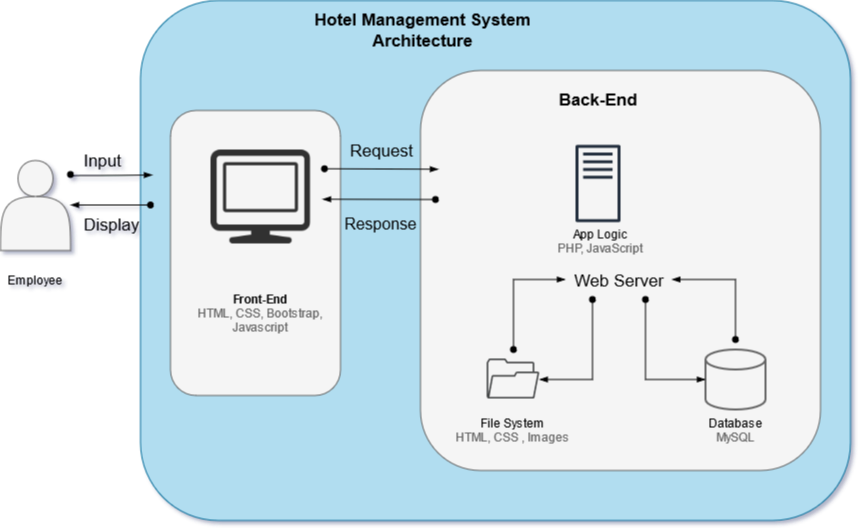

The diagram above was exported from draw.io. Its source (the exported page's mxGraphModel, read from the mxfile embedded in the PNG):
<mxGraphModel dx="1422" dy="763" grid="1" gridSize="10" guides="1" tooltips="1" connect="1" arrows="1" fold="1" page="1" pageScale="1" pageWidth="850" pageHeight="1100" math="0" shadow="1">
  <root>
    <mxCell id="0" />
    <mxCell id="1" parent="0" />
    <mxCell id="rB6wdP7FUO02FjVSVgZO-11" value="" style="rounded=1;whiteSpace=wrap;html=1;fillColor=#b1ddf0;strokeColor=#10739e;" vertex="1" parent="1">
      <mxGeometry x="150" y="130" width="710" height="520" as="geometry" />
    </mxCell>
    <mxCell id="rB6wdP7FUO02FjVSVgZO-13" value="" style="rounded=1;whiteSpace=wrap;html=1;fillColor=#f5f5f5;strokeColor=#666666;fontColor=#333333;" vertex="1" parent="1">
      <mxGeometry x="430" y="200" width="400" height="400" as="geometry" />
    </mxCell>
    <mxCell id="rB6wdP7FUO02FjVSVgZO-14" value="" style="rounded=1;whiteSpace=wrap;html=1;fillColor=#f5f5f5;strokeColor=#666666;fontColor=#333333;" vertex="1" parent="1">
      <mxGeometry x="180" y="240" width="170" height="285" as="geometry" />
    </mxCell>
    <mxCell id="rB6wdP7FUO02FjVSVgZO-2" value="" style="outlineConnect=0;fontColor=#232F3E;gradientColor=none;fillColor=#232F3E;strokeColor=none;dashed=0;verticalLabelPosition=bottom;verticalAlign=top;align=center;html=1;fontSize=12;fontStyle=0;aspect=fixed;pointerEvents=1;shape=mxgraph.aws4.traditional_server;" vertex="1" parent="1">
      <mxGeometry x="585" y="274" width="45" height="78" as="geometry" />
    </mxCell>
    <mxCell id="rB6wdP7FUO02FjVSVgZO-28" style="edgeStyle=orthogonalEdgeStyle;rounded=0;orthogonalLoop=1;jettySize=auto;html=1;entryX=1;entryY=0.5;entryDx=0;entryDy=0;startArrow=oval;startFill=1;endArrow=blockThin;endFill=1;fontSize=17;" edge="1" parent="1">
      <mxGeometry relative="1" as="geometry">
        <mxPoint x="745" y="469" as="sourcePoint" />
        <mxPoint x="681.25" y="409" as="targetPoint" />
        <Array as="points">
          <mxPoint x="745" y="409" />
        </Array>
      </mxGeometry>
    </mxCell>
    <mxCell id="rB6wdP7FUO02FjVSVgZO-3" value="" style="strokeWidth=2;html=1;shape=mxgraph.flowchart.database;whiteSpace=wrap;fillColor=#f5f5f5;strokeColor=#666666;fontColor=#333333;" vertex="1" parent="1">
      <mxGeometry x="715" y="479" width="60" height="60" as="geometry" />
    </mxCell>
    <mxCell id="rB6wdP7FUO02FjVSVgZO-26" style="edgeStyle=orthogonalEdgeStyle;rounded=0;orthogonalLoop=1;jettySize=auto;html=1;entryX=0;entryY=0.5;entryDx=0;entryDy=0;fontSize=17;startArrow=oval;startFill=1;endArrow=blockThin;endFill=1;" edge="1" parent="1">
      <mxGeometry relative="1" as="geometry">
        <mxPoint x="523" y="479" as="sourcePoint" />
        <mxPoint x="575" y="409" as="targetPoint" />
        <Array as="points">
          <mxPoint x="523" y="409" />
        </Array>
      </mxGeometry>
    </mxCell>
    <mxCell id="rB6wdP7FUO02FjVSVgZO-7" value="" style="pointerEvents=1;shadow=0;dashed=0;html=1;strokeColor=none;fillColor=#434445;aspect=fixed;labelPosition=center;verticalLabelPosition=bottom;verticalAlign=top;align=center;outlineConnect=0;shape=mxgraph.vvd.folder;" vertex="1" parent="1">
      <mxGeometry x="496.18" y="488" width="52.63" height="40" as="geometry" />
    </mxCell>
    <mxCell id="rB6wdP7FUO02FjVSVgZO-9" value="" style="shape=image;html=1;verticalAlign=top;verticalLabelPosition=bottom;labelBackgroundColor=#ffffff;imageAspect=0;aspect=fixed;image=https://cdn3.iconfinder.com/data/icons/linecons-free-vector-icons-pack/32/display-128.png" vertex="1" parent="1">
      <mxGeometry x="220" y="276.5" width="100" height="100" as="geometry" />
    </mxCell>
    <mxCell id="rB6wdP7FUO02FjVSVgZO-15" value="" style="shape=actor;whiteSpace=wrap;html=1;fillColor=#f5f5f5;strokeColor=#666666;fontColor=#333333;" vertex="1" parent="1">
      <mxGeometry x="10" y="290" width="70" height="90" as="geometry" />
    </mxCell>
    <mxCell id="rB6wdP7FUO02FjVSVgZO-16" value="&lt;div&gt;&lt;b&gt;Front-End&lt;/b&gt;&lt;/div&gt;&lt;div&gt;&lt;font color=&quot;#666666&quot;&gt;HTML, CSS, Bootstrap, Javascript&lt;/font&gt;&lt;br&gt;&lt;/div&gt;" style="text;html=1;strokeColor=none;fillColor=none;align=center;verticalAlign=middle;whiteSpace=wrap;rounded=0;" vertex="1" parent="1">
      <mxGeometry x="200" y="392.5" width="140" height="100" as="geometry" />
    </mxCell>
    <mxCell id="rB6wdP7FUO02FjVSVgZO-18" value="Employee" style="text;html=1;align=center;verticalAlign=middle;whiteSpace=wrap;rounded=0;" vertex="1" parent="1">
      <mxGeometry x="10" y="400" width="70" height="20" as="geometry" />
    </mxCell>
    <mxCell id="rB6wdP7FUO02FjVSVgZO-19" value="&lt;div&gt;&lt;br&gt;&lt;/div&gt;&lt;div&gt;App Logic&lt;/div&gt;&lt;div&gt;&lt;font color=&quot;#666666&quot;&gt;PHP, JavaScript&lt;/font&gt;&lt;br&gt;&lt;/div&gt;&lt;div&gt;&lt;br&gt;&lt;/div&gt;" style="text;html=1;strokeColor=none;fillColor=none;align=center;verticalAlign=middle;whiteSpace=wrap;rounded=0;" vertex="1" parent="1">
      <mxGeometry x="545" y="352" width="130" height="37.5" as="geometry" />
    </mxCell>
    <mxCell id="rB6wdP7FUO02FjVSVgZO-20" value="Hotel Management System Architecture" style="text;html=1;strokeColor=none;fillColor=none;align=center;verticalAlign=middle;whiteSpace=wrap;rounded=0;fontStyle=1;fontSize=17;" vertex="1" parent="1">
      <mxGeometry x="315" y="150" width="235" height="20" as="geometry" />
    </mxCell>
    <mxCell id="rB6wdP7FUO02FjVSVgZO-21" value="Back-End" style="text;html=1;strokeColor=none;fillColor=none;align=center;verticalAlign=middle;whiteSpace=wrap;rounded=0;fontSize=17;fontStyle=1" vertex="1" parent="1">
      <mxGeometry x="562.5" y="219" width="90" height="20" as="geometry" />
    </mxCell>
    <mxCell id="rB6wdP7FUO02FjVSVgZO-22" value="&lt;div style=&quot;font-size: 12px&quot;&gt;File System&lt;/div&gt;&lt;div style=&quot;font-size: 12px&quot;&gt;&lt;font color=&quot;#666666&quot;&gt;HTML, CSS , Images&lt;/font&gt;&lt;br&gt;&lt;/div&gt;" style="text;html=1;strokeColor=none;fillColor=none;align=center;verticalAlign=middle;whiteSpace=wrap;rounded=0;fontSize=17;" vertex="1" parent="1">
      <mxGeometry x="460" y="539" width="125" height="42" as="geometry" />
    </mxCell>
    <mxCell id="rB6wdP7FUO02FjVSVgZO-24" style="edgeStyle=orthogonalEdgeStyle;rounded=0;orthogonalLoop=1;jettySize=auto;html=1;exitX=0.5;exitY=1;exitDx=0;exitDy=0;fontSize=17;" edge="1" parent="1" source="rB6wdP7FUO02FjVSVgZO-21" target="rB6wdP7FUO02FjVSVgZO-21">
      <mxGeometry relative="1" as="geometry" />
    </mxCell>
    <mxCell id="rB6wdP7FUO02FjVSVgZO-35" style="edgeStyle=orthogonalEdgeStyle;rounded=0;orthogonalLoop=1;jettySize=auto;html=1;entryX=0;entryY=0.5;entryDx=0;entryDy=0;entryPerimeter=0;startArrow=oval;startFill=1;endArrow=blockThin;endFill=1;fontSize=17;" edge="1" parent="1" target="rB6wdP7FUO02FjVSVgZO-3">
      <mxGeometry relative="1" as="geometry">
        <mxPoint x="655" y="429" as="sourcePoint" />
        <Array as="points">
          <mxPoint x="655" y="509" />
        </Array>
      </mxGeometry>
    </mxCell>
    <mxCell id="rB6wdP7FUO02FjVSVgZO-36" style="edgeStyle=orthogonalEdgeStyle;rounded=0;orthogonalLoop=1;jettySize=auto;html=1;startArrow=oval;startFill=1;endArrow=blockThin;endFill=1;fontSize=17;" edge="1" parent="1" target="rB6wdP7FUO02FjVSVgZO-7">
      <mxGeometry relative="1" as="geometry">
        <mxPoint x="602" y="429" as="sourcePoint" />
        <Array as="points">
          <mxPoint x="602" y="509" />
        </Array>
      </mxGeometry>
    </mxCell>
    <mxCell id="rB6wdP7FUO02FjVSVgZO-25" value="Web Server" style="text;html=1;strokeColor=none;fillColor=none;align=center;verticalAlign=middle;whiteSpace=wrap;rounded=0;fontSize=17;" vertex="1" parent="1">
      <mxGeometry x="576.25" y="400" width="106.25" height="20" as="geometry" />
    </mxCell>
    <mxCell id="rB6wdP7FUO02FjVSVgZO-40" value="&lt;div style=&quot;font-size: 12px&quot;&gt;Database&lt;/div&gt;&lt;div style=&quot;font-size: 12px&quot;&gt;&lt;font color=&quot;#666666&quot;&gt;MySQL&lt;/font&gt;&lt;br&gt;&lt;/div&gt;" style="text;html=1;strokeColor=none;fillColor=none;align=center;verticalAlign=middle;whiteSpace=wrap;rounded=0;fontSize=17;" vertex="1" parent="1">
      <mxGeometry x="682.5" y="539" width="125" height="42" as="geometry" />
    </mxCell>
    <mxCell id="rB6wdP7FUO02FjVSVgZO-43" value="" style="edgeStyle=segmentEdgeStyle;endArrow=blockThin;html=1;fontSize=17;startArrow=oval;startFill=1;endFill=1;" edge="1" parent="1">
      <mxGeometry width="50" height="50" relative="1" as="geometry">
        <mxPoint x="80" y="304" as="sourcePoint" />
        <mxPoint x="162" y="304.5" as="targetPoint" />
        <Array as="points">
          <mxPoint x="80" y="305" />
          <mxPoint x="120" y="305" />
        </Array>
      </mxGeometry>
    </mxCell>
    <mxCell id="rB6wdP7FUO02FjVSVgZO-45" value="Input" style="edgeLabel;html=1;align=center;verticalAlign=middle;resizable=0;points=[];fontSize=17;labelBackgroundColor=none;" vertex="1" connectable="0" parent="rB6wdP7FUO02FjVSVgZO-43">
      <mxGeometry x="0.112" y="3" relative="1" as="geometry">
        <mxPoint x="-13.96" y="-11.95" as="offset" />
      </mxGeometry>
    </mxCell>
    <mxCell id="rB6wdP7FUO02FjVSVgZO-44" value="" style="edgeStyle=segmentEdgeStyle;endArrow=blockThin;html=1;fontSize=17;startArrow=oval;startFill=1;endFill=1;" edge="1" parent="1">
      <mxGeometry width="50" height="50" relative="1" as="geometry">
        <mxPoint x="160" y="334.5" as="sourcePoint" />
        <mxPoint x="80" y="334.5" as="targetPoint" />
        <Array as="points">
          <mxPoint x="160" y="334.5" />
        </Array>
      </mxGeometry>
    </mxCell>
    <mxCell id="rB6wdP7FUO02FjVSVgZO-46" value="Display" style="edgeLabel;html=1;align=center;verticalAlign=middle;resizable=0;points=[];fontSize=17;labelBackgroundColor=none;" vertex="1" connectable="0" parent="rB6wdP7FUO02FjVSVgZO-44">
      <mxGeometry x="-0.25" y="1" relative="1" as="geometry">
        <mxPoint x="-10" y="17.5" as="offset" />
      </mxGeometry>
    </mxCell>
    <mxCell id="rB6wdP7FUO02FjVSVgZO-47" value="" style="edgeStyle=segmentEdgeStyle;endArrow=blockThin;html=1;fontSize=17;startArrow=oval;startFill=1;endFill=1;" edge="1" parent="1">
      <mxGeometry width="50" height="50" relative="1" as="geometry">
        <mxPoint x="334" y="298.25" as="sourcePoint" />
        <mxPoint x="448" y="298.75" as="targetPoint" />
        <Array as="points">
          <mxPoint x="350" y="299.25" />
          <mxPoint x="390" y="299.25" />
        </Array>
      </mxGeometry>
    </mxCell>
    <mxCell id="rB6wdP7FUO02FjVSVgZO-48" value="Request" style="edgeLabel;html=1;align=center;verticalAlign=middle;resizable=0;points=[];fontSize=17;labelBackgroundColor=none;" vertex="1" connectable="0" parent="rB6wdP7FUO02FjVSVgZO-47">
      <mxGeometry x="0.112" y="3" relative="1" as="geometry">
        <mxPoint x="-7.010000000000002" y="-15.52" as="offset" />
      </mxGeometry>
    </mxCell>
    <mxCell id="rB6wdP7FUO02FjVSVgZO-49" value="" style="edgeStyle=segmentEdgeStyle;endArrow=blockThin;html=1;fontSize=17;startArrow=oval;startFill=1;endFill=1;" edge="1" parent="1">
      <mxGeometry width="50" height="50" relative="1" as="geometry">
        <mxPoint x="445" y="329" as="sourcePoint" />
        <mxPoint x="332" y="328.75" as="targetPoint" />
        <Array as="points">
          <mxPoint x="430" y="328.75" />
        </Array>
      </mxGeometry>
    </mxCell>
    <mxCell id="rB6wdP7FUO02FjVSVgZO-50" value="&lt;div&gt;Response&lt;/div&gt;" style="edgeLabel;html=1;align=center;verticalAlign=middle;resizable=0;points=[];fontSize=16;labelBackgroundColor=none;" vertex="1" connectable="0" parent="rB6wdP7FUO02FjVSVgZO-49">
      <mxGeometry x="-0.25" y="1" relative="1" as="geometry">
        <mxPoint x="-13" y="22.07" as="offset" />
      </mxGeometry>
    </mxCell>
  </root>
</mxGraphModel>